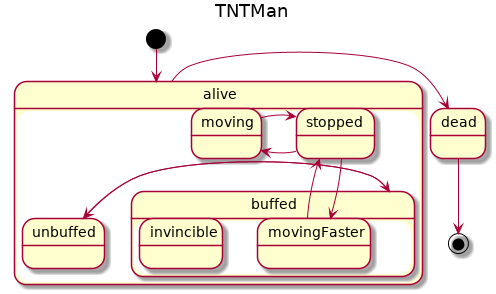

The diagram above was rendered by PlantUML. Its source (embedded in the PNG):
@startuml
title TNTMan 
[*] --> alive
state alive {
stopped -> moving
moving -> stopped

buffed -> unbuffed
unbuffed -> buffed

state buffed{
stopped --> movingFaster
state invincible
}
movingFaster -> stopped

}
alive -> dead

dead --> [*]
@enduml